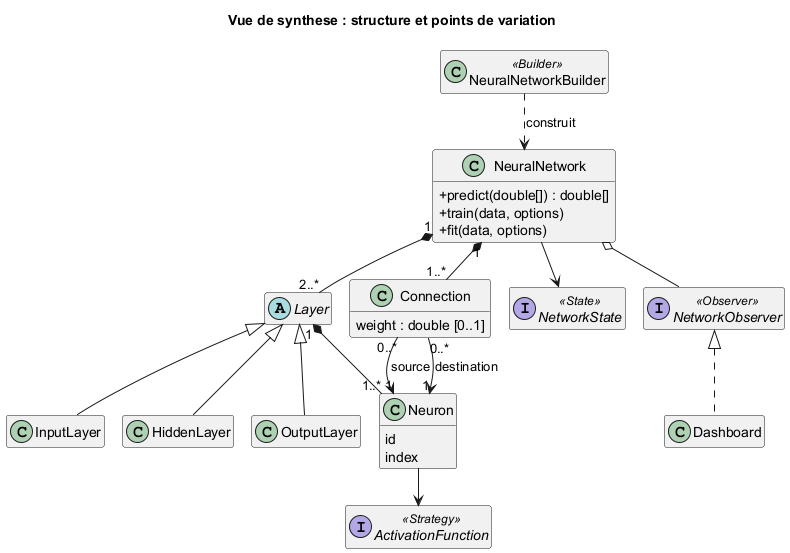

The diagram above was rendered by PlantUML. Its source (embedded in the PNG):
@startuml
!pragma layout smetana
skinparam classAttributeIconSize 0
hide empty members
title Vue de synthese : structure et points de variation
class NeuralNetwork {
  + predict(double[]) : double[]
  + train(data, options)
  + fit(data, options)
}
class NeuralNetworkBuilder <<Builder>>
abstract class Layer
class InputLayer
class HiddenLayer
class OutputLayer
class Neuron {
  id
  index
}
class Connection {
  weight : double [0..1]
}
interface ActivationFunction <<Strategy>>
interface NetworkState <<State>>
interface NetworkObserver <<Observer>>
class Dashboard
NeuralNetworkBuilder ..> NeuralNetwork : construit
NeuralNetwork "1" *-- "2..*" Layer
Layer <|-- InputLayer
Layer <|-- HiddenLayer
Layer <|-- OutputLayer
Layer "1" *-- "1..*" Neuron
NeuralNetwork "1" *-- "1..*" Connection
Connection "0..*" --> "1" Neuron : source
Connection "0..*" --> "1" Neuron : destination
Neuron --> ActivationFunction
NeuralNetwork --> NetworkState
NeuralNetwork o-- NetworkObserver
NetworkObserver <|.. Dashboard
@enduml